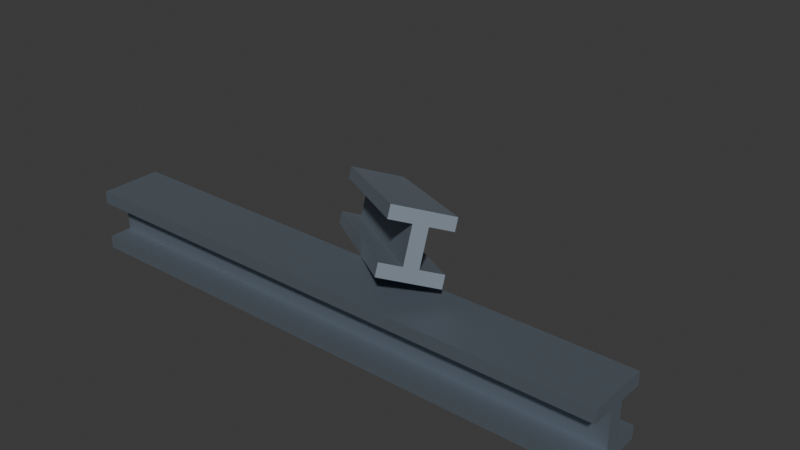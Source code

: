 # Source: beam.blend  (saved by Blender 5.2.44; exported with 4.5.12 LTS)
import bpy
from mathutils import Matrix  # noqa: F401  (used for matrix-valued properties, if any)

bpy.ops.wm.read_factory_settings(use_empty=True)
scene = bpy.context.scene
scene.name = 'Scene'

# ---- collections
col_collection = bpy.data.collections.new('Collection'); scene.collection.children.link(col_collection)

# ---- materials (node trees are filled in below, after node groups)
mat_metal = bpy.data.materials.new('Metal')
mat_metal.alpha_threshold = 0.0
mat_metal.use_backface_culling_lightprobe_volume = False
mat_metal.use_transparent_shadow = False
mat_metal.roughness = 0.5
mat_metal.line_color = (0.0, 0.0, 0.0, 1.0)

# ---- material node trees
mat_metal.use_nodes = True; mat_metal.node_tree.nodes.clear()
_N = mat_metal.node_tree.nodes; _L = mat_metal.node_tree.links
n0 = _N.new('ShaderNodeOutputMaterial'); n0.name = 'Material Output'; n0.location = (300, 300)
n1 = _N.new('ShaderNodeBsdfPrincipled'); n1.name = 'Principled BSDF'; n1.location = (10, 300)
n1.inputs[0].default_value = (0.2704, 0.3175, 0.3725, 1.0)
n1.inputs[1].default_value = 1.0
n1.inputs[2].default_value = 0.7136
n1.inputs[3].default_value = 1.45
_L.new(n1.outputs[0], n0.inputs[0])
n0.is_active_output = True

# ---- world
world_world = bpy.data.worlds.new('World'); scene.world = world_world
world_world.use_nodes = True; world_world.node_tree.nodes.clear()
_N = world_world.node_tree.nodes; _L = world_world.node_tree.links
n0 = _N.new('ShaderNodeOutputWorld'); n0.name = 'World Output'; n0.location = (300, 300)
n1 = _N.new('ShaderNodeBackground'); n1.name = 'Background'; n1.location = (10, 300)
n1.inputs[0].default_value = (0.05088, 0.05088, 0.05088, 1.0)
_L.new(n1.outputs[0], n0.inputs[0])
n0.is_active_output = True
world_world.color = (0.05088, 0.05088, 0.05088)
world_world.use_sun_shadow = False
world_world.sun_shadow_jitter_overblur = 0.0

# ---- meshes
me_cube = bpy.data.meshes.new('Cube')
me_cube.from_pydata([(0.4162, 0.4162, 0.8303), (0.4162, 0.4162, 0.6591), (0.4162, -0.4162, 0.8303), (0.4162, -0.4162, 0.6591), (-0.4162, 0.4162, 0.8303), (-0.4162, 0.4162, 0.6591), (-0.4162, -0.4162, 0.8303), (-0.4162, -0.4162, 0.6591), (-0.4162, 0.09373, 0.6591), (-0.4162, -0.1079, 0.6591), (0.4162, 0.1387, 0.8303), (0.4162, -0.1387, 0.8303), (-0.4162, -0.1387, 0.8303), (-0.4162, 0.1387, 0.8303), (0.4162, -0.1079, 0.6591), (0.4162, 0.09373, 0.6591), (-0.4162, 0.09373, 0.4135), (-0.4162, -0.1079, 0.4135), (0.4162, -0.1079, 0.4135), (0.4162, 0.09373, 0.4135), (0.4162, 0.4162, -0.003296), (0.4162, 0.4162, 0.1679), (0.4162, -0.4162, -0.003296), (0.4162, -0.4162, 0.1679), (-0.4162, 0.4162, -0.003296), (-0.4162, 0.4162, 0.1679), (-0.4162, -0.4162, -0.003296), (-0.4162, -0.4162, 0.1679), (-0.4162, 0.09373, 0.1679), (-0.4162, -0.1079, 0.1679), (0.4162, 0.1387, -0.003296), (0.4162, -0.1387, -0.003296), (-0.4162, -0.1387, -0.003296), (-0.4162, 0.1387, -0.003296), (0.4162, -0.1079, 0.1679), (0.4162, 0.09373, 0.1679)], [], [(11, 12, 6, 2), (3, 2, 6, 7), (8, 13, 4, 5), (9, 14, 3, 7), (14, 11, 2, 3), (5, 4, 0, 1), (1, 0, 10, 15), (15, 10, 11, 14), (5, 1, 15, 8), (14, 9, 17, 18), (7, 6, 12, 9), (9, 12, 13, 8), (0, 4, 13, 10), (10, 13, 12, 11), (16, 19, 18, 17), (15, 14, 18, 19), (9, 8, 16, 17), (8, 15, 19, 16), (31, 22, 26, 32), (23, 27, 26, 22), (28, 25, 24, 33), (29, 27, 23, 34), (34, 23, 22, 31), (25, 21, 20, 24), (21, 35, 30, 20), (35, 34, 31, 30), (25, 28, 35, 21), (34, 18, 17, 29), (27, 29, 32, 26), (29, 28, 33, 32), (20, 30, 33, 24), (30, 31, 32, 33), (35, 19, 18, 34), (29, 17, 16, 28), (28, 16, 19, 35)])
_uv = me_cube.uv_layers.new(name='UVMap')
_uv.uv.foreach_set('vector', [0.625, 0.6667, 0.875, 0.6667, 0.875, 0.75, 0.625, 0.75, 0.375, 0.75, 0.625, 0.75, 0.625, 1.0, 0.375, 1.0, 0.375, 0.1532, 0.625, 0.1667, 0.625, 0.25, 0.375, 0.25, 0.125, 0.6574, 0.375, 0.6574, 0.375, 0.75, 0.125, 0.75, 0.375, 0.6574, 0.625, 0.6667, 0.625, 0.75, 0.375, 0.75, 0.375, 0.25, 0.625, 0.25, 0.625, 0.5, 0.375, 0.5, 0.375, 0.5, 0.625, 0.5, 0.625, 0.5833, 0.375, 0.5968, 0.375, 0.5968, 0.625, 0.5833, 0.625, 0.6667, 0.375, 0.6574, 0.125, 0.5, 0.375, 0.5, 0.375, 0.5968, 0.125, 0.5968, 0.375, 0.6574, 0.125, 0.6574, 0.125, 0.6574, 0.375, 0.6574, 0.375, 0.0, 0.625, 0.0, 0.625, 0.08333, 0.375, 0.09259, 0.375, 0.09259, 0.625, 0.08333, 0.625, 0.1667, 0.375, 0.1532, 0.625, 0.5, 0.875, 0.5, 0.875, 0.5833, 0.625, 0.5833, 0.625, 0.5833, 0.875, 0.5833, 0.875, 0.6667, 0.625, 0.6667, 0.125, 0.5968, 0.375, 0.5968, 0.375, 0.6574, 0.125, 0.6574, 0.375, 0.5968, 0.375, 0.6574, 0.375, 0.6574, 0.375, 0.5968, 0.375, 0.09259, 0.375, 0.1532, 0.375, 0.1532, 0.375, 0.09259, 0.125, 0.5968, 0.375, 0.5968, 0.375, 0.5968, 0.125, 0.5968, 0.625, 0.6667, 0.625, 0.75, 0.875, 0.75, 0.875, 0.6667, 0.375, 0.75, 0.375, 1.0, 0.625, 1.0, 0.625, 0.75, 0.375, 0.1532, 0.375, 0.25, 0.625, 0.25, 0.625, 0.1667, 0.125, 0.6574, 0.125, 0.75, 0.375, 0.75, 0.375, 0.6574, 0.375, 0.6574, 0.375, 0.75, 0.625, 0.75, 0.625, 0.6667, 0.375, 0.25, 0.375, 0.5, 0.625, 0.5, 0.625, 0.25, 0.375, 0.5, 0.375, 0.5968, 0.625, 0.5833, 0.625, 0.5, 0.375, 0.5968, 0.375, 0.6574, 0.625, 0.6667, 0.625, 0.5833, 0.125, 0.5, 0.125, 0.5968, 0.375, 0.5968, 0.375, 0.5, 0.375, 0.6574, 0.375, 0.6574, 0.125, 0.6574, 0.125, 0.6574, 0.375, 0.0, 0.375, 0.09259, 0.625, 0.08333, 0.625, 0.0, 0.375, 0.09259, 0.375, 0.1532, 0.625, 0.1667, 0.625, 0.08333, 0.625, 0.5, 0.625, 0.5833, 0.875, 0.5833, 0.875, 0.5, 0.625, 0.5833, 0.625, 0.6667, 0.875, 0.6667, 0.875, 0.5833, 0.375, 0.5968, 0.375, 0.5968, 0.375, 0.6574, 0.375, 0.6574, 0.375, 0.09259, 0.375, 0.09259, 0.375, 0.1532, 0.375, 0.1532, 0.125, 0.5968, 0.125, 0.5968, 0.375, 0.5968, 0.375, 0.5968])
me_cube.materials.append(mat_metal)
me_cube.use_mirror_vertex_groups = False
me_cube.update()

# ---- objects
ob_beam_col = bpy.data.objects.new('beam-col', me_cube)
ob_beam_001_col = bpy.data.objects.new('beam.001-col', me_cube)

# ---- transforms, parenting, visibility, modifiers, constraints
ob_beam_col.location = (-0.02758, 0.199, 0.1059)
ob_beam_col.scale = (5.583, 0.6221, 0.6221)
ob_beam_col.lock_rotations_4d = False
ob_beam_col.empty_display_type = 'ARROWS'
ob_beam_col.lineart.crease_threshold = 0.0
ob_beam_001_col.location = (-0.1184, 0.8543, 0.4546)
ob_beam_001_col.rotation_euler = (-0.2659, -0.3077, -0.7132)
ob_beam_001_col.scale = (2.777, 0.562, 0.6042)
ob_beam_001_col.lock_rotations_4d = False
ob_beam_001_col.empty_display_type = 'ARROWS'
ob_beam_001_col.lineart.crease_threshold = 0.0

# ---- collection membership
col_collection.objects.link(ob_beam_col)
col_collection.objects.link(ob_beam_001_col)

# ---- scene / render settings (as saved in the file)
scene.frame_start = 1; scene.frame_end = 250; scene.frame_set(1)
scene.render.engine = 'BLENDER_EEVEE_NEXT'
scene.render.bake_bias = 0.0
scene.render.bake_samples = 0
scene.cycles.sampling_pattern = 'TABULATED_SOBOL'
scene.eevee.fast_gi_thickness_near = 0.1
scene.eevee.fast_gi_thickness_far = 0.0
bpy.context.view_layer.update()

# ---- added for rendering (the .blend has no active camera and no usable light): camera, sun
cam_auto = bpy.data.cameras.new('AutoCamera')
cam_auto.lens = 50.0
cam_auto.sensor_width = 36.0
cam_auto.clip_end = 1000.0
ob_auto_camera = bpy.data.objects.new('AutoCamera', cam_auto)
scene.collection.objects.link(ob_auto_camera)
ob_auto_camera.location = (4.79775, -4.85581, 4.54465)
ob_auto_camera.rotation_euler = (1.09748, -7.21219e-08, 0.694738)
scene.camera = ob_auto_camera
light_auto_sun = bpy.data.lights.new('AutoSun', 'SUN')
light_auto_sun.energy = 3.0
light_auto_sun.angle = 0.0523599
ob_auto_sun = bpy.data.objects.new('AutoSun', light_auto_sun)
scene.collection.objects.link(ob_auto_sun)
ob_auto_sun.rotation_euler = (0.872665, 0.174533, 0.523599)
bpy.context.view_layer.update()
